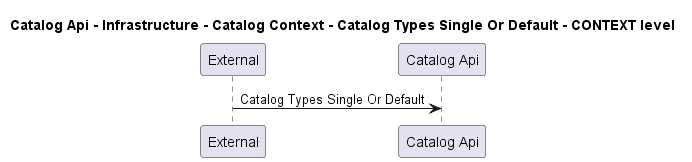

The diagram above was rendered by PlantUML. Its source (embedded in the PNG):
@startuml
!pragma layout smetana

title Catalog Api - Infrastructure - Catalog Context - Catalog Types Single Or Default - CONTEXT level

participant "External" as C4InterFlow.SoftwareSystems.ExternalSystem
participant "Catalog Api" as dotnet.eShop.Architecture.SoftwareSystems.CatalogApi

C4InterFlow.SoftwareSystems.ExternalSystem -> dotnet.eShop.Architecture.SoftwareSystems.CatalogApi : Catalog Types Single Or Default


@enduml